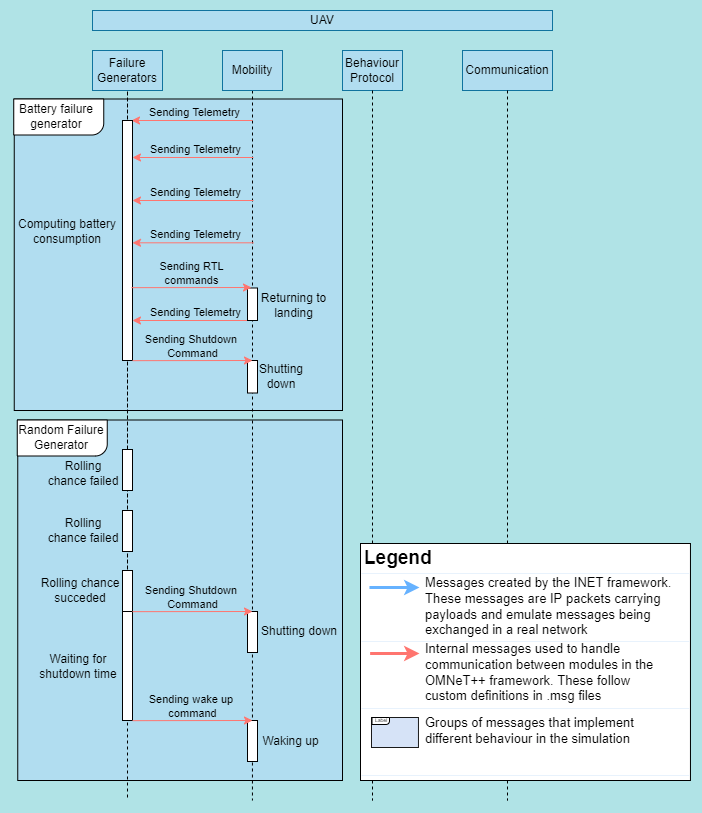

The diagram above was exported from draw.io. Its source (the exported page's mxGraphModel, read from the mxfile embedded in the PNG):
<mxGraphModel dx="3220" dy="1170" grid="1" gridSize="10" guides="1" tooltips="1" connect="1" arrows="1" fold="1" page="1" pageScale="1" pageWidth="850" pageHeight="1100" background="#b0e3e6" math="0" shadow="0">
  <root>
    <mxCell id="0" />
    <mxCell id="1" parent="0" />
    <mxCell id="hml1xGcnQ49ow2PJlCRI-102" value="" style="rounded=0;whiteSpace=wrap;html=1;fillColor=#b1ddf0;" vertex="1" parent="1">
      <mxGeometry x="-244.75" y="489.5" width="324.75" height="360.5" as="geometry" />
    </mxCell>
    <mxCell id="hml1xGcnQ49ow2PJlCRI-103" value="" style="verticalLabelPosition=bottom;verticalAlign=top;html=1;shape=mxgraph.basic.corner_round_rect;dx=6;fillColor=default;rotation=-180;" vertex="1" parent="1">
      <mxGeometry x="-245.25" y="489.5" width="90" height="36" as="geometry" />
    </mxCell>
    <mxCell id="hml1xGcnQ49ow2PJlCRI-104" value="Random Failure Generator" style="text;html=1;strokeColor=none;fillColor=none;align=center;verticalAlign=middle;whiteSpace=wrap;rounded=0;" vertex="1" parent="1">
      <mxGeometry x="-245.25" y="492.5" width="88.25" height="29" as="geometry" />
    </mxCell>
    <mxCell id="hml1xGcnQ49ow2PJlCRI-81" value="" style="rounded=0;whiteSpace=wrap;html=1;fillColor=#b1ddf0;" vertex="1" parent="1">
      <mxGeometry x="-248.25" y="168.5" width="328.25" height="311.5" as="geometry" />
    </mxCell>
    <mxCell id="hml1xGcnQ49ow2PJlCRI-82" value="" style="verticalLabelPosition=bottom;verticalAlign=top;html=1;shape=mxgraph.basic.corner_round_rect;dx=6;fillColor=default;rotation=-180;" vertex="1" parent="1">
      <mxGeometry x="-248.75" y="168.5" width="90" height="36" as="geometry" />
    </mxCell>
    <mxCell id="hml1xGcnQ49ow2PJlCRI-83" value="Battery failure generator" style="text;html=1;strokeColor=none;fillColor=none;align=center;verticalAlign=middle;whiteSpace=wrap;rounded=0;" vertex="1" parent="1">
      <mxGeometry x="-251.75" y="171.5" width="91.75" height="29" as="geometry" />
    </mxCell>
    <mxCell id="FFGffkTTBFyAzO-AAa97-1" value="UAV" style="rounded=0;whiteSpace=wrap;html=1;fillColor=#b1ddf0;strokeColor=#10739e;" parent="1" vertex="1">
      <mxGeometry x="-170" y="80" width="460" height="20" as="geometry" />
    </mxCell>
    <mxCell id="hml1xGcnQ49ow2PJlCRI-105" style="edgeStyle=orthogonalEdgeStyle;rounded=0;orthogonalLoop=1;jettySize=auto;html=1;exitX=0.5;exitY=1;exitDx=0;exitDy=0;dashed=1;endArrow=none;endFill=0;" edge="1" parent="1" source="FFGffkTTBFyAzO-AAa97-4">
      <mxGeometry relative="1" as="geometry">
        <mxPoint x="-10.058823529411711" y="870" as="targetPoint" />
      </mxGeometry>
    </mxCell>
    <mxCell id="FFGffkTTBFyAzO-AAa97-4" value="Mobility" style="rounded=0;whiteSpace=wrap;html=1;fillColor=#b1ddf0;strokeColor=#10739e;" parent="1" vertex="1">
      <mxGeometry x="-40" y="120" width="60" height="40" as="geometry" />
    </mxCell>
    <mxCell id="FFGffkTTBFyAzO-AAa97-5" value="Behaviour Protocol" style="rounded=0;whiteSpace=wrap;html=1;fillColor=#b1ddf0;strokeColor=#10739e;" parent="1" vertex="1">
      <mxGeometry x="80" y="120" width="60" height="40" as="geometry" />
    </mxCell>
    <mxCell id="FFGffkTTBFyAzO-AAa97-6" value="Communication" style="rounded=0;html=1;whiteSpace=wrap;fillColor=#b1ddf0;strokeColor=#10739e;" parent="1" vertex="1">
      <mxGeometry x="200" y="120" width="90" height="40" as="geometry" />
    </mxCell>
    <mxCell id="aoafeJG7n479rjVxODxc-6" value="" style="edgeStyle=orthogonalEdgeStyle;rounded=0;jumpStyle=none;jumpSize=6;orthogonalLoop=1;jettySize=auto;html=1;exitX=0.5;exitY=1;exitDx=0;exitDy=0;dashed=1;endArrow=none;endFill=0;strokeColor=#000000;" parent="1" source="FFGffkTTBFyAzO-AAa97-5" edge="1">
      <mxGeometry relative="1" as="geometry">
        <mxPoint x="110" y="870" as="targetPoint" />
        <mxPoint x="110" y="160" as="sourcePoint" />
      </mxGeometry>
    </mxCell>
    <mxCell id="aoafeJG7n479rjVxODxc-81" value="" style="edgeStyle=orthogonalEdgeStyle;rounded=0;jumpStyle=none;jumpSize=6;orthogonalLoop=1;jettySize=auto;html=1;exitX=0.5;exitY=1;exitDx=0;exitDy=0;dashed=1;endArrow=none;endFill=0;strokeColor=#000000;" parent="1" source="FFGffkTTBFyAzO-AAa97-6" edge="1">
      <mxGeometry relative="1" as="geometry">
        <mxPoint x="245" y="870" as="targetPoint" />
        <mxPoint x="245" y="160" as="sourcePoint" />
      </mxGeometry>
    </mxCell>
    <mxCell id="Cxq9Aa-y4T8HTvmOB_Qd-21" value="" style="rounded=0;whiteSpace=wrap;html=1;" parent="1" vertex="1">
      <mxGeometry x="98" y="613" width="329.96" height="237" as="geometry" />
    </mxCell>
    <mxCell id="Cxq9Aa-y4T8HTvmOB_Qd-22" value="&lt;div style=&quot;font-size: 19px&quot;&gt;&lt;span style=&quot;font-size: 19px&quot;&gt;Legend&lt;/span&gt;&lt;/div&gt;" style="text;html=1;align=left;verticalAlign=middle;resizable=0;points=[];autosize=1;strokeColor=none;fillColor=none;fontStyle=1;fontSize=19;" parent="1" vertex="1">
      <mxGeometry x="100" y="613" width="80" height="30" as="geometry" />
    </mxCell>
    <mxCell id="Cxq9Aa-y4T8HTvmOB_Qd-23" value="" style="endArrow=classic;html=1;rounded=0;fontSize=18;strokeWidth=3;exitX=1;exitY=0.5;exitDx=0;exitDy=0;strokeColor=#66B2FF;" parent="1" edge="1">
      <mxGeometry width="50" height="50" relative="1" as="geometry">
        <mxPoint x="106.96000000000004" y="657" as="sourcePoint" />
        <mxPoint x="156.96000000000004" y="657" as="targetPoint" />
      </mxGeometry>
    </mxCell>
    <mxCell id="Cxq9Aa-y4T8HTvmOB_Qd-24" value="&lt;font style=&quot;font-size: 13px&quot;&gt;Messages created by the INET framework. These messages are IP packets carrying payloads and emulate messages being exchanged in a real network&lt;/font&gt;" style="text;html=1;strokeColor=none;fillColor=none;align=left;verticalAlign=middle;whiteSpace=wrap;rounded=0;" parent="1" vertex="1">
      <mxGeometry x="160.96000000000004" y="649" width="250" height="54" as="geometry" />
    </mxCell>
    <mxCell id="Cxq9Aa-y4T8HTvmOB_Qd-25" style="edgeStyle=orthogonalEdgeStyle;rounded=0;orthogonalLoop=1;jettySize=auto;html=1;exitX=1;exitY=0.75;exitDx=0;exitDy=0;fontSize=16;strokeWidth=3;strokeColor=#FF756F;" parent="1" edge="1">
      <mxGeometry relative="1" as="geometry">
        <mxPoint x="107.61999999999989" y="723" as="sourcePoint" />
        <mxPoint x="156.96000000000004" y="723" as="targetPoint" />
      </mxGeometry>
    </mxCell>
    <mxCell id="Cxq9Aa-y4T8HTvmOB_Qd-26" value="&lt;span style=&quot;font-size: 13px&quot;&gt;Internal messages used to handle communication between modules in the OMNeT++ framework. These follow custom definitions in .msg files&lt;/span&gt;" style="text;html=1;strokeColor=none;fillColor=none;align=left;verticalAlign=middle;whiteSpace=wrap;rounded=0;" parent="1" vertex="1">
      <mxGeometry x="160.96000000000004" y="715" width="250" height="54" as="geometry" />
    </mxCell>
    <mxCell id="Cxq9Aa-y4T8HTvmOB_Qd-30" value="" style="rounded=0;whiteSpace=wrap;html=1;fontSize=14;align=left;verticalAlign=middle;fillColor=#D6E3F7;strokeColor=#1A1A1A;" parent="1" vertex="1">
      <mxGeometry x="109" y="787" width="46.96" height="30" as="geometry" />
    </mxCell>
    <mxCell id="Cxq9Aa-y4T8HTvmOB_Qd-32" value="&lt;span style=&quot;font-size: 13px&quot;&gt;Groups of messages that implement different behaviour in the simulation&lt;/span&gt;" style="text;html=1;strokeColor=none;fillColor=none;align=left;verticalAlign=top;whiteSpace=wrap;rounded=0;" parent="1" vertex="1">
      <mxGeometry x="160.96000000000004" y="778" width="250" height="54" as="geometry" />
    </mxCell>
    <mxCell id="Cxq9Aa-y4T8HTvmOB_Qd-33" value="" style="endArrow=none;html=1;rounded=0;fontSize=7;strokeColor=#E8F2FC;" parent="1" edge="1">
      <mxGeometry width="50" height="50" relative="1" as="geometry">
        <mxPoint x="98.96000000000004" y="711" as="sourcePoint" />
        <mxPoint x="426.96000000000004" y="711" as="targetPoint" />
      </mxGeometry>
    </mxCell>
    <mxCell id="Cxq9Aa-y4T8HTvmOB_Qd-34" value="" style="endArrow=none;html=1;rounded=0;fontSize=7;strokeColor=#E8F2FC;" parent="1" edge="1">
      <mxGeometry width="50" height="50" relative="1" as="geometry">
        <mxPoint x="98.96000000000004" y="778" as="sourcePoint" />
        <mxPoint x="426.96000000000004" y="778" as="targetPoint" />
      </mxGeometry>
    </mxCell>
    <mxCell id="Cxq9Aa-y4T8HTvmOB_Qd-35" value="" style="endArrow=none;html=1;rounded=0;fontSize=7;strokeColor=#E8F2FC;" parent="1" edge="1">
      <mxGeometry width="50" height="50" relative="1" as="geometry">
        <mxPoint x="98.96000000000004" y="845" as="sourcePoint" />
        <mxPoint x="426.96000000000004" y="845" as="targetPoint" />
      </mxGeometry>
    </mxCell>
    <mxCell id="Cxq9Aa-y4T8HTvmOB_Qd-37" value="" style="endArrow=none;html=1;rounded=0;fontSize=7;strokeColor=#E8F2FC;" parent="1" edge="1">
      <mxGeometry width="50" height="50" relative="1" as="geometry">
        <mxPoint x="98.96000000000004" y="643" as="sourcePoint" />
        <mxPoint x="426.96000000000004" y="643" as="targetPoint" />
      </mxGeometry>
    </mxCell>
    <mxCell id="Cxq9Aa-y4T8HTvmOB_Qd-38" value="" style="verticalLabelPosition=bottom;verticalAlign=top;html=1;shape=mxgraph.basic.corner_round_rect;dx=6;fillColor=default;rotation=-180;" parent="1" vertex="1">
      <mxGeometry x="109.5" y="787" width="17.5" height="7" as="geometry" />
    </mxCell>
    <mxCell id="Cxq9Aa-y4T8HTvmOB_Qd-39" value="&lt;span style=&quot;font-size: 5px;&quot;&gt;Label&lt;/span&gt;" style="text;html=1;strokeColor=none;fillColor=none;align=center;verticalAlign=middle;whiteSpace=wrap;rounded=0;strokeWidth=1;fontSize=5;" parent="1" vertex="1">
      <mxGeometry x="98.5" y="784" width="40" height="9" as="geometry" />
    </mxCell>
    <mxCell id="hml1xGcnQ49ow2PJlCRI-7" value="Failure Generators" style="rounded=0;whiteSpace=wrap;html=1;fillColor=#b1ddf0;strokeColor=#10739e;" vertex="1" parent="1">
      <mxGeometry x="-170" y="120" width="70" height="40" as="geometry" />
    </mxCell>
    <mxCell id="hml1xGcnQ49ow2PJlCRI-8" value="" style="edgeStyle=orthogonalEdgeStyle;rounded=0;jumpStyle=none;jumpSize=6;orthogonalLoop=1;jettySize=auto;html=1;exitX=0.5;exitY=1;exitDx=0;exitDy=0;strokeColor=#000000;endArrow=none;endFill=0;dashed=1;startArrow=none;" edge="1" parent="1">
      <mxGeometry relative="1" as="geometry">
        <mxPoint x="-135" y="870" as="targetPoint" />
        <mxPoint x="-135" y="680.0000000000002" as="sourcePoint" />
        <Array as="points">
          <mxPoint x="-135" y="160" />
          <mxPoint x="-135" y="160" />
        </Array>
      </mxGeometry>
    </mxCell>
    <mxCell id="hml1xGcnQ49ow2PJlCRI-57" value="" style="endArrow=classic;html=1;rounded=0;align=center;labelPosition=center;verticalLabelPosition=middle;verticalAlign=middle;strokeColor=#FF756F;" edge="1" parent="1">
      <mxGeometry width="50" height="50" relative="1" as="geometry">
        <mxPoint x="-10" y="190" as="sourcePoint" />
        <mxPoint x="-131" y="190" as="targetPoint" />
      </mxGeometry>
    </mxCell>
    <mxCell id="hml1xGcnQ49ow2PJlCRI-58" value="Sending Telemetry" style="edgeLabel;html=1;align=center;verticalAlign=middle;resizable=0;points=[];labelBackgroundColor=#B1DDF0;" vertex="1" connectable="0" parent="hml1xGcnQ49ow2PJlCRI-57">
      <mxGeometry x="0.5432" y="-1" relative="1" as="geometry">
        <mxPoint x="34" y="-8" as="offset" />
      </mxGeometry>
    </mxCell>
    <mxCell id="hml1xGcnQ49ow2PJlCRI-59" value="" style="rounded=0;whiteSpace=wrap;html=1;" vertex="1" parent="1">
      <mxGeometry x="-140" y="190" width="10" height="240" as="geometry" />
    </mxCell>
    <mxCell id="hml1xGcnQ49ow2PJlCRI-60" value="Computing battery consumption" style="text;html=1;strokeColor=none;fillColor=none;align=center;verticalAlign=middle;whiteSpace=wrap;rounded=0;" vertex="1" parent="1">
      <mxGeometry x="-250" y="286" width="110" height="30" as="geometry" />
    </mxCell>
    <mxCell id="hml1xGcnQ49ow2PJlCRI-61" value="" style="endArrow=classic;html=1;rounded=0;align=center;labelPosition=center;verticalLabelPosition=middle;verticalAlign=middle;strokeColor=#FF756F;" edge="1" parent="1">
      <mxGeometry width="50" height="50" relative="1" as="geometry">
        <mxPoint x="-9" y="227" as="sourcePoint" />
        <mxPoint x="-130" y="227" as="targetPoint" />
      </mxGeometry>
    </mxCell>
    <mxCell id="hml1xGcnQ49ow2PJlCRI-62" value="Sending Telemetry" style="edgeLabel;html=1;align=center;verticalAlign=middle;resizable=0;points=[];labelBackgroundColor=#B1DDF0;" vertex="1" connectable="0" parent="hml1xGcnQ49ow2PJlCRI-61">
      <mxGeometry x="0.5432" y="-1" relative="1" as="geometry">
        <mxPoint x="34" y="-8" as="offset" />
      </mxGeometry>
    </mxCell>
    <mxCell id="hml1xGcnQ49ow2PJlCRI-63" value="" style="endArrow=classic;html=1;rounded=0;align=center;labelPosition=center;verticalLabelPosition=middle;verticalAlign=middle;strokeColor=#FF756F;" edge="1" parent="1">
      <mxGeometry width="50" height="50" relative="1" as="geometry">
        <mxPoint x="-9" y="270" as="sourcePoint" />
        <mxPoint x="-130" y="270" as="targetPoint" />
      </mxGeometry>
    </mxCell>
    <mxCell id="hml1xGcnQ49ow2PJlCRI-64" value="Sending Telemetry" style="edgeLabel;html=1;align=center;verticalAlign=middle;resizable=0;points=[];labelBackgroundColor=#B1DDF0;" vertex="1" connectable="0" parent="hml1xGcnQ49ow2PJlCRI-63">
      <mxGeometry x="0.5432" y="-1" relative="1" as="geometry">
        <mxPoint x="34" y="-8" as="offset" />
      </mxGeometry>
    </mxCell>
    <mxCell id="hml1xGcnQ49ow2PJlCRI-65" value="" style="endArrow=classic;html=1;rounded=0;align=center;labelPosition=center;verticalLabelPosition=middle;verticalAlign=middle;strokeColor=#FF756F;" edge="1" parent="1">
      <mxGeometry width="50" height="50" relative="1" as="geometry">
        <mxPoint x="-9" y="312.31" as="sourcePoint" />
        <mxPoint x="-130" y="312.31" as="targetPoint" />
      </mxGeometry>
    </mxCell>
    <mxCell id="hml1xGcnQ49ow2PJlCRI-66" value="Sending Telemetry" style="edgeLabel;html=1;align=center;verticalAlign=middle;resizable=0;points=[];labelBackgroundColor=#B1DDF0;" vertex="1" connectable="0" parent="hml1xGcnQ49ow2PJlCRI-65">
      <mxGeometry x="0.5432" y="-1" relative="1" as="geometry">
        <mxPoint x="34" y="-8" as="offset" />
      </mxGeometry>
    </mxCell>
    <mxCell id="hml1xGcnQ49ow2PJlCRI-70" value="" style="endArrow=classic;html=1;rounded=0;align=center;labelPosition=center;verticalLabelPosition=middle;verticalAlign=middle;strokeColor=#FF756F;" edge="1" parent="1">
      <mxGeometry width="50" height="50" relative="1" as="geometry">
        <mxPoint x="-9" y="390" as="sourcePoint" />
        <mxPoint x="-130" y="390" as="targetPoint" />
      </mxGeometry>
    </mxCell>
    <mxCell id="hml1xGcnQ49ow2PJlCRI-71" value="Sending Telemetry" style="edgeLabel;html=1;align=center;verticalAlign=middle;resizable=0;points=[];labelBackgroundColor=#B1DDF0;" vertex="1" connectable="0" parent="hml1xGcnQ49ow2PJlCRI-70">
      <mxGeometry x="0.5432" y="-1" relative="1" as="geometry">
        <mxPoint x="34" y="-8" as="offset" />
      </mxGeometry>
    </mxCell>
    <mxCell id="hml1xGcnQ49ow2PJlCRI-75" value="" style="rounded=0;whiteSpace=wrap;html=1;" vertex="1" parent="1">
      <mxGeometry x="-15" y="357.5" width="10" height="32.5" as="geometry" />
    </mxCell>
    <mxCell id="hml1xGcnQ49ow2PJlCRI-68" value="" style="endArrow=classic;html=1;rounded=0;align=center;strokeColor=#FF756F;" edge="1" parent="1">
      <mxGeometry width="50" height="50" relative="1" as="geometry">
        <mxPoint x="-130.99999999999955" y="357.15999999999997" as="sourcePoint" />
        <mxPoint x="-11" y="357" as="targetPoint" />
        <Array as="points" />
      </mxGeometry>
    </mxCell>
    <mxCell id="hml1xGcnQ49ow2PJlCRI-69" value="Sending RTL&lt;br&gt;commands" style="edgeLabel;html=1;align=center;verticalAlign=middle;resizable=0;points=[];labelBackgroundColor=#B1DDF0;" vertex="1" connectable="0" parent="hml1xGcnQ49ow2PJlCRI-68">
      <mxGeometry x="-0.2347" y="-1" relative="1" as="geometry">
        <mxPoint x="12" y="-16" as="offset" />
      </mxGeometry>
    </mxCell>
    <mxCell id="hml1xGcnQ49ow2PJlCRI-77" value="Returning to landing" style="text;html=1;strokeColor=none;fillColor=none;align=center;verticalAlign=middle;whiteSpace=wrap;rounded=0;" vertex="1" parent="1">
      <mxGeometry x="-6" y="360" width="75" height="30" as="geometry" />
    </mxCell>
    <mxCell id="hml1xGcnQ49ow2PJlCRI-78" value="" style="rounded=0;whiteSpace=wrap;html=1;" vertex="1" parent="1">
      <mxGeometry x="-15" y="430" width="10" height="32.5" as="geometry" />
    </mxCell>
    <mxCell id="hml1xGcnQ49ow2PJlCRI-73" value="" style="endArrow=classic;html=1;rounded=0;align=center;strokeColor=#FF756F;" edge="1" parent="1">
      <mxGeometry width="50" height="50" relative="1" as="geometry">
        <mxPoint x="-129.99999999999955" y="430.1600000000001" as="sourcePoint" />
        <mxPoint x="-10" y="430.0000000000001" as="targetPoint" />
        <Array as="points" />
      </mxGeometry>
    </mxCell>
    <mxCell id="hml1xGcnQ49ow2PJlCRI-74" value="Sending Shutdown &lt;br&gt;Command" style="edgeLabel;html=1;align=center;verticalAlign=middle;resizable=0;points=[];labelBackgroundColor=#B1DDF0;" vertex="1" connectable="0" parent="hml1xGcnQ49ow2PJlCRI-73">
      <mxGeometry x="-0.2347" y="-1" relative="1" as="geometry">
        <mxPoint x="12" y="-16" as="offset" />
      </mxGeometry>
    </mxCell>
    <mxCell id="hml1xGcnQ49ow2PJlCRI-80" value="Shutting down" style="text;html=1;strokeColor=none;fillColor=none;align=center;verticalAlign=middle;whiteSpace=wrap;rounded=0;" vertex="1" parent="1">
      <mxGeometry x="-4" y="431.25" width="46" height="30" as="geometry" />
    </mxCell>
    <mxCell id="hml1xGcnQ49ow2PJlCRI-85" value="Rolling chance failed" style="text;html=1;strokeColor=none;fillColor=none;align=center;verticalAlign=middle;whiteSpace=wrap;rounded=0;" vertex="1" parent="1">
      <mxGeometry x="-219" y="528" width="80" height="30" as="geometry" />
    </mxCell>
    <mxCell id="hml1xGcnQ49ow2PJlCRI-87" value="Rolling chance failed" style="text;html=1;strokeColor=none;fillColor=none;align=center;verticalAlign=middle;whiteSpace=wrap;rounded=0;" vertex="1" parent="1">
      <mxGeometry x="-219" y="585" width="80" height="30" as="geometry" />
    </mxCell>
    <mxCell id="hml1xGcnQ49ow2PJlCRI-92" value="" style="rounded=0;whiteSpace=wrap;html=1;" vertex="1" parent="1">
      <mxGeometry x="-140" y="681" width="10" height="109" as="geometry" />
    </mxCell>
    <mxCell id="hml1xGcnQ49ow2PJlCRI-94" value="Waiting for shutdown time" style="text;html=1;strokeColor=none;fillColor=none;align=center;verticalAlign=middle;whiteSpace=wrap;rounded=0;" vertex="1" parent="1">
      <mxGeometry x="-226" y="720.5" width="84" height="30" as="geometry" />
    </mxCell>
    <mxCell id="hml1xGcnQ49ow2PJlCRI-84" value="" style="rounded=0;whiteSpace=wrap;html=1;" vertex="1" parent="1">
      <mxGeometry x="-140" y="519" width="10" height="41" as="geometry" />
    </mxCell>
    <mxCell id="hml1xGcnQ49ow2PJlCRI-86" value="" style="rounded=0;whiteSpace=wrap;html=1;" vertex="1" parent="1">
      <mxGeometry x="-140" y="580" width="10" height="41" as="geometry" />
    </mxCell>
    <mxCell id="hml1xGcnQ49ow2PJlCRI-89" value="Rolling chance succeded" style="text;html=1;strokeColor=none;fillColor=none;align=center;verticalAlign=middle;whiteSpace=wrap;rounded=0;" vertex="1" parent="1">
      <mxGeometry x="-232" y="645" width="100" height="30" as="geometry" />
    </mxCell>
    <mxCell id="hml1xGcnQ49ow2PJlCRI-88" value="" style="rounded=0;whiteSpace=wrap;html=1;" vertex="1" parent="1">
      <mxGeometry x="-140" y="640" width="10" height="41" as="geometry" />
    </mxCell>
    <mxCell id="hml1xGcnQ49ow2PJlCRI-97" value="" style="rounded=0;whiteSpace=wrap;html=1;" vertex="1" parent="1">
      <mxGeometry x="-15" y="681" width="10" height="41" as="geometry" />
    </mxCell>
    <mxCell id="hml1xGcnQ49ow2PJlCRI-90" value="" style="endArrow=classic;html=1;rounded=0;align=center;strokeColor=#FF756F;" edge="1" parent="1">
      <mxGeometry width="50" height="50" relative="1" as="geometry">
        <mxPoint x="-129.99999999999955" y="681.1600000000001" as="sourcePoint" />
        <mxPoint x="-10" y="681" as="targetPoint" />
        <Array as="points" />
      </mxGeometry>
    </mxCell>
    <mxCell id="hml1xGcnQ49ow2PJlCRI-91" value="Sending Shutdown &lt;br&gt;Command" style="edgeLabel;html=1;align=center;verticalAlign=middle;resizable=0;points=[];labelBackgroundColor=#B1DDF0;" vertex="1" connectable="0" parent="hml1xGcnQ49ow2PJlCRI-90">
      <mxGeometry x="-0.2347" y="-1" relative="1" as="geometry">
        <mxPoint x="12" y="-16" as="offset" />
      </mxGeometry>
    </mxCell>
    <mxCell id="hml1xGcnQ49ow2PJlCRI-99" value="Shutting down" style="text;html=1;strokeColor=none;fillColor=none;align=center;verticalAlign=middle;whiteSpace=wrap;rounded=0;" vertex="1" parent="1">
      <mxGeometry x="-6" y="686.5" width="86" height="30" as="geometry" />
    </mxCell>
    <mxCell id="hml1xGcnQ49ow2PJlCRI-100" value="" style="rounded=0;whiteSpace=wrap;html=1;" vertex="1" parent="1">
      <mxGeometry x="-15" y="790" width="10" height="41" as="geometry" />
    </mxCell>
    <mxCell id="hml1xGcnQ49ow2PJlCRI-101" value="Waking up" style="text;html=1;strokeColor=none;fillColor=none;align=center;verticalAlign=middle;whiteSpace=wrap;rounded=0;" vertex="1" parent="1">
      <mxGeometry x="-2" y="795.5" width="61" height="30" as="geometry" />
    </mxCell>
    <mxCell id="hml1xGcnQ49ow2PJlCRI-95" value="" style="endArrow=classic;html=1;rounded=0;align=center;strokeColor=#FF756F;" edge="1" parent="1">
      <mxGeometry width="50" height="50" relative="1" as="geometry">
        <mxPoint x="-129.99999999999955" y="790.1600000000001" as="sourcePoint" />
        <mxPoint x="-10" y="790" as="targetPoint" />
        <Array as="points" />
      </mxGeometry>
    </mxCell>
    <mxCell id="hml1xGcnQ49ow2PJlCRI-96" value="Sending wake up &lt;br&gt;command" style="edgeLabel;html=1;align=center;verticalAlign=middle;resizable=0;points=[];labelBackgroundColor=#B1DDF0;" vertex="1" connectable="0" parent="hml1xGcnQ49ow2PJlCRI-95">
      <mxGeometry x="-0.2347" y="-1" relative="1" as="geometry">
        <mxPoint x="12" y="-16" as="offset" />
      </mxGeometry>
    </mxCell>
  </root>
</mxGraphModel>